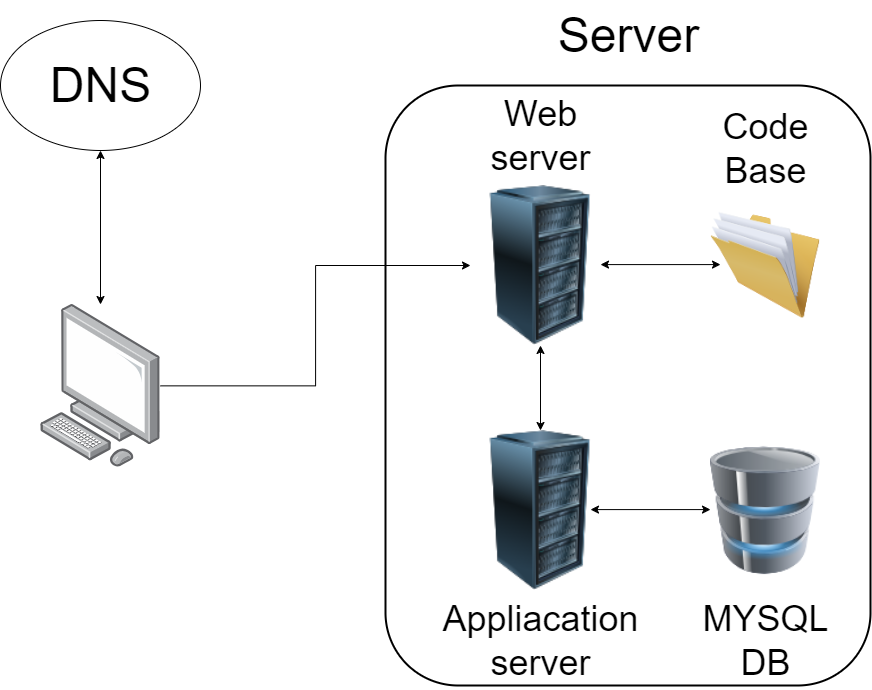

The diagram above was exported from draw.io. Its source (the exported page's mxGraphModel, read from the mxfile embedded in the PNG):
<mxGraphModel dx="1600" dy="869" grid="1" gridSize="10" guides="1" tooltips="1" connect="1" arrows="1" fold="1" page="1" pageScale="1" pageWidth="1100" pageHeight="850" background="none" math="0" shadow="0">
  <root>
    <mxCell id="0" />
    <mxCell id="1" parent="0" />
    <mxCell id="t5K60pOXcwjWEz2N4Qyh-13" style="edgeStyle=orthogonalEdgeStyle;rounded=0;orthogonalLoop=1;jettySize=auto;html=1;entryX=0;entryY=0.5;entryDx=0;entryDy=0;" parent="1" source="t5K60pOXcwjWEz2N4Qyh-1" target="t5K60pOXcwjWEz2N4Qyh-2" edge="1">
      <mxGeometry relative="1" as="geometry" />
    </mxCell>
    <mxCell id="t5K60pOXcwjWEz2N4Qyh-1" value="" style="image;points=[];aspect=fixed;html=1;align=center;shadow=0;dashed=0;image=img/lib/allied_telesis/computer_and_terminals/Personal_Computer.svg;" parent="1" vertex="1">
      <mxGeometry x="50" y="344" width="120" height="162.63" as="geometry" />
    </mxCell>
    <mxCell id="t5K60pOXcwjWEz2N4Qyh-2" value="" style="image;html=1;image=img/lib/clip_art/computers/Server_Rack_128x128.png" parent="1" vertex="1">
      <mxGeometry x="480" y="225" width="140" height="160" as="geometry" />
    </mxCell>
    <mxCell id="t5K60pOXcwjWEz2N4Qyh-4" value="" style="image;html=1;image=img/lib/clip_art/computers/Server_Rack_128x128.png" parent="1" vertex="1">
      <mxGeometry x="480" y="470" width="140" height="160" as="geometry" />
    </mxCell>
    <mxCell id="t5K60pOXcwjWEz2N4Qyh-5" value="" style="rounded=1;whiteSpace=wrap;html=1;fillColor=none;strokeColor=#000000;strokeWidth=2;" parent="1" vertex="1">
      <mxGeometry x="395" y="125" width="485" height="600" as="geometry" />
    </mxCell>
    <mxCell id="t5K60pOXcwjWEz2N4Qyh-6" value="" style="ellipse;whiteSpace=wrap;html=1;" parent="1" vertex="1">
      <mxGeometry x="10" y="60" width="200" height="130" as="geometry" />
    </mxCell>
    <mxCell id="t5K60pOXcwjWEz2N4Qyh-7" value="&lt;font style=&quot;font-size: 48px;&quot;&gt;Server&lt;/font&gt;" style="text;html=1;align=center;verticalAlign=middle;resizable=0;points=[];autosize=1;strokeColor=none;fillColor=none;" parent="1" vertex="1">
      <mxGeometry x="557.5" y="40" width="160" height="70" as="geometry" />
    </mxCell>
    <mxCell id="t5K60pOXcwjWEz2N4Qyh-9" value="&lt;font style=&quot;&quot;&gt;&lt;font style=&quot;font-size: 36px;&quot;&gt;Web&lt;br&gt;server&lt;/font&gt;&lt;br&gt;&lt;/font&gt;" style="text;html=1;align=center;verticalAlign=middle;resizable=0;points=[];autosize=1;strokeColor=none;fillColor=none;" parent="1" vertex="1">
      <mxGeometry x="490" y="125" width="120" height="100" as="geometry" />
    </mxCell>
    <mxCell id="t5K60pOXcwjWEz2N4Qyh-10" value="&lt;font style=&quot;&quot;&gt;&lt;font style=&quot;font-size: 36px;&quot;&gt;Appliacation&lt;br&gt;server&lt;/font&gt;&lt;br&gt;&lt;/font&gt;" style="text;html=1;align=center;verticalAlign=middle;resizable=0;points=[];autosize=1;strokeColor=none;fillColor=none;" parent="1" vertex="1">
      <mxGeometry x="440" y="630" width="220" height="100" as="geometry" />
    </mxCell>
    <mxCell id="t5K60pOXcwjWEz2N4Qyh-15" value="" style="endArrow=classic;startArrow=classic;html=1;rounded=0;" parent="1" target="t5K60pOXcwjWEz2N4Qyh-2" edge="1">
      <mxGeometry width="50" height="50" relative="1" as="geometry">
        <mxPoint x="550" y="470" as="sourcePoint" />
        <mxPoint x="600" y="420" as="targetPoint" />
      </mxGeometry>
    </mxCell>
    <mxCell id="t5K60pOXcwjWEz2N4Qyh-16" value="" style="endArrow=classic;startArrow=classic;html=1;rounded=0;entryX=0.5;entryY=1;entryDx=0;entryDy=0;" parent="1" source="t5K60pOXcwjWEz2N4Qyh-1" target="t5K60pOXcwjWEz2N4Qyh-6" edge="1">
      <mxGeometry width="50" height="50" relative="1" as="geometry">
        <mxPoint x="109.47000000000003" y="347.5" as="sourcePoint" />
        <mxPoint x="109.47000000000003" y="262.5" as="targetPoint" />
      </mxGeometry>
    </mxCell>
    <mxCell id="t5K60pOXcwjWEz2N4Qyh-17" value="&lt;font style=&quot;font-size: 48px;&quot;&gt;DNS&lt;/font&gt;" style="text;html=1;align=center;verticalAlign=middle;resizable=0;points=[];autosize=1;strokeColor=none;fillColor=none;" parent="1" vertex="1">
      <mxGeometry x="50" y="90" width="120" height="70" as="geometry" />
    </mxCell>
    <mxCell id="t5K60pOXcwjWEz2N4Qyh-18" value="" style="image;html=1;image=img/lib/clip_art/computers/Database_128x128.png" parent="1" vertex="1">
      <mxGeometry x="720" y="463" width="110" height="174" as="geometry" />
    </mxCell>
    <mxCell id="t5K60pOXcwjWEz2N4Qyh-19" value="&lt;font style=&quot;&quot;&gt;&lt;span style=&quot;font-size: 36px;&quot;&gt;MYSQL&lt;br&gt;DB&lt;/span&gt;&lt;br&gt;&lt;/font&gt;" style="text;html=1;align=center;verticalAlign=middle;resizable=0;points=[];autosize=1;strokeColor=none;fillColor=none;" parent="1" vertex="1">
      <mxGeometry x="700" y="630" width="150" height="100" as="geometry" />
    </mxCell>
    <mxCell id="t5K60pOXcwjWEz2N4Qyh-21" value="" style="endArrow=classic;startArrow=classic;html=1;rounded=0;" parent="1" edge="1">
      <mxGeometry width="50" height="50" relative="1" as="geometry">
        <mxPoint x="600" y="549.09" as="sourcePoint" />
        <mxPoint x="720" y="549.09" as="targetPoint" />
      </mxGeometry>
    </mxCell>
    <mxCell id="ULzSa3rQIOnoUFM7LlT5-3" value="" style="image;html=1;image=img/lib/clip_art/general/Full_Folder_128x128.png" vertex="1" parent="1">
      <mxGeometry x="720" y="237.5" width="110" height="135" as="geometry" />
    </mxCell>
    <mxCell id="ULzSa3rQIOnoUFM7LlT5-4" value="" style="endArrow=classic;startArrow=classic;html=1;rounded=0;" edge="1" parent="1">
      <mxGeometry width="50" height="50" relative="1" as="geometry">
        <mxPoint x="610" y="304.09000000000003" as="sourcePoint" />
        <mxPoint x="730" y="304.09000000000003" as="targetPoint" />
      </mxGeometry>
    </mxCell>
    <mxCell id="ULzSa3rQIOnoUFM7LlT5-5" value="&lt;font style=&quot;&quot;&gt;&lt;span style=&quot;font-size: 36px;&quot;&gt;Code&lt;br&gt;Base&lt;/span&gt;&lt;br&gt;&lt;/font&gt;" style="text;html=1;align=center;verticalAlign=middle;resizable=0;points=[];autosize=1;strokeColor=none;fillColor=none;" vertex="1" parent="1">
      <mxGeometry x="720" y="137.5" width="110" height="100" as="geometry" />
    </mxCell>
  </root>
</mxGraphModel>